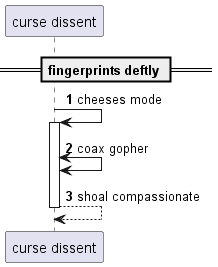

The diagram above was rendered by PlantUML. Its source (embedded in the PNG):
@startuml
participant "curse dissent" as 0
== fingerprints deftly ==
autonumber 1 1
0 -> 0++ : cheeses mode
0 <-> 0: coax gopher
return shoal compassionate
@enduml